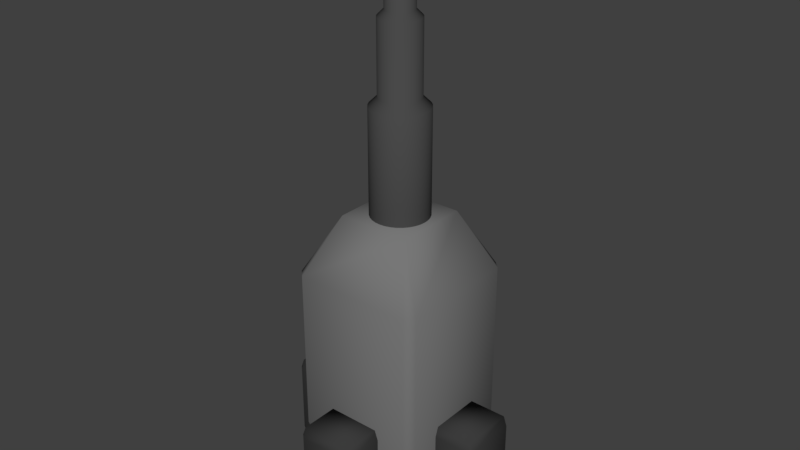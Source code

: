 # Source: Antenna.blend  (saved by Blender 2.80.75; exported with 4.5.12 LTS)
import bpy
from mathutils import Matrix  # noqa: F401  (used for matrix-valued properties, if any)

bpy.ops.wm.read_factory_settings(use_empty=True)
scene = bpy.context.scene
scene.name = 'Scene'

# ---- collections
col_collection_1 = bpy.data.collections.new('Collection 1'); scene.collection.children.link(col_collection_1)

# ---- materials (node trees are filled in below, after node groups)
mat_material_003 = bpy.data.materials.new('Material.003')
mat_material_003.alpha_threshold = 0.0
mat_material_003.use_transparent_shadow = False
mat_material_003.diffuse_color = (0.8, 0.02125, 0.02414, 1.0)
mat_material_003.specular_color = (0.7991, 0.02122, 0.02416)
mat_material_003.roughness = 0.5
mat_material = bpy.data.materials.new('Material')
mat_material.alpha_threshold = 0.0
mat_material.use_transparent_shadow = False
mat_material.diffuse_color = (0.1845, 0.1845, 0.1845, 1.0)
mat_material.roughness = 0.5
mat_material.line_color = (0.0, 0.0, 0.0, 1.0)
mat_material_001 = bpy.data.materials.new('Material.001')
mat_material_001.alpha_threshold = 0.0
mat_material_001.use_transparent_shadow = False
mat_material_001.diffuse_color = (0.04445, 0.04445, 0.04445, 1.0)
mat_material_001.specular_color = (0.04374, 0.04374, 0.04374)
mat_material_001.roughness = 0.5
mat_material_002 = bpy.data.materials.new('Material.002')
mat_material_002.alpha_threshold = 0.0
mat_material_002.use_transparent_shadow = False
mat_material_002.diffuse_color = (0.07324, 0.07324, 0.07324, 1.0)
mat_material_002.specular_color = (0.07227, 0.07227, 0.07227)
mat_material_002.roughness = 0.5

# ---- material node trees

# ---- world
world_world = bpy.data.worlds.new('World'); scene.world = world_world
world_world.color = (0.05088, 0.05088, 0.05088)
world_world.use_sun_shadow = False
world_world.sun_shadow_jitter_overblur = 0.0
world_world.cycles.sampling_method = 'MANUAL'

# ---- meshes
me_sphere = bpy.data.meshes.new('Sphere')
me_sphere.from_pydata([(0.0, 0.1951, 0.9808), (0.0, 0.3827, 0.9239), (0.0, 0.5556, 0.8315), (0.0, 0.7071, 0.7071), (0.0, 0.8315, 0.5556), (0.0, 0.9239, 0.3827), (0.0, 0.9808, 0.1951), (0.0, 1.0, 7.55e-08), (0.0, 0.9808, -0.1951), (0.0, 0.5556, -0.8315), (0.03806, 0.1913, 0.9808), (0.07466, 0.3753, 0.9239), (0.1084, 0.5449, 0.8315), (0.1379, 0.6935, 0.7071), (0.1622, 0.8155, 0.5556), (0.1802, 0.9061, 0.3827), (0.1913, 0.9619, 0.1951), (0.1951, 0.9808, 7.55e-08), (0.1913, 0.9619, -0.1951), (0.1802, 0.9061, -0.3827), (0.1622, 0.8155, -0.5556), (0.1379, 0.6935, -0.7071), (0.1084, 0.5449, -0.8315), (0.07466, 0.3753, -0.9239), (0.03806, 0.1913, -0.9808), (0.07466, 0.1802, 0.9808), (0.1464, 0.3536, 0.9239), (0.2126, 0.5133, 0.8315), (0.2706, 0.6533, 0.7071), (0.3182, 0.7682, 0.5556), (0.3536, 0.8536, 0.3827), (0.3753, 0.9061, 0.1951), (0.3827, 0.9239, 7.55e-08), (0.3753, 0.9061, -0.1951), (0.3536, 0.8536, -0.3827), (0.3182, 0.7682, -0.5556), (0.2706, 0.6533, -0.7071), (0.2126, 0.5133, -0.8315), (0.1464, 0.3536, -0.9239), (0.07466, 0.1802, -0.9808), (0.1084, 0.1622, 0.9808), (0.2126, 0.3182, 0.9239), (0.3087, 0.4619, 0.8315), (0.3928, 0.5879, 0.7071), (0.4619, 0.6913, 0.5556), (0.5133, 0.7682, 0.3827), (0.5449, 0.8155, 0.1951), (0.5556, 0.8315, 7.55e-08), (0.5449, 0.8155, -0.1951), (0.5133, 0.7682, -0.3827), (0.4619, 0.6913, -0.5556), (0.3928, 0.5879, -0.7071), (0.3087, 0.4619, -0.8315), (0.2126, 0.3182, -0.9239), (0.1084, 0.1622, -0.9808), (0.1379, 0.1379, 0.9808), (0.2706, 0.2706, 0.9239), (0.3928, 0.3928, 0.8315), (0.5, 0.5, 0.7071), (0.5879, 0.5879, 0.5556), (0.6533, 0.6533, 0.3827), (0.6935, 0.6935, 0.1951), (0.7071, 0.7071, 7.55e-08), (0.6935, 0.6935, -0.1951), (0.6533, 0.6533, -0.3827), (0.5879, 0.5879, -0.5556), (0.5, 0.5, -0.7071), (0.3928, 0.3928, -0.8315), (0.2706, 0.2706, -0.9239), (0.1379, 0.1379, -0.9808), (0.1622, 0.1084, 0.9808), (0.3182, 0.2126, 0.9239), (0.4619, 0.3087, 0.8315), (0.5879, 0.3928, 0.7071), (0.6913, 0.4619, 0.5556), (0.7682, 0.5133, 0.3827), (0.8155, 0.5449, 0.1951), (0.8315, 0.5556, 7.55e-08), (0.8155, 0.5449, -0.1951), (0.7682, 0.5133, -0.3827), (0.6913, 0.4619, -0.5556), (0.5879, 0.3928, -0.7071), (0.4619, 0.3087, -0.8315), (0.3182, 0.2126, -0.9239), (0.1622, 0.1084, -0.9808), (0.1802, 0.07466, 0.9808), (0.3536, 0.1464, 0.9239), (0.5133, 0.2126, 0.8315), (0.6533, 0.2706, 0.7071), (0.7682, 0.3182, 0.5556), (0.8536, 0.3536, 0.3827), (0.9061, 0.3753, 0.1951), (0.9239, 0.3827, 7.55e-08), (0.9061, 0.3753, -0.1951), (0.8536, 0.3536, -0.3827), (0.7682, 0.3182, -0.5556), (0.6533, 0.2706, -0.7071), (0.5133, 0.2126, -0.8315), (0.3536, 0.1464, -0.9239), (0.1802, 0.07466, -0.9808), (0.1913, 0.03806, 0.9808), (0.3753, 0.07466, 0.9239), (0.5449, 0.1084, 0.8315), (0.6935, 0.1379, 0.7071), (0.8155, 0.1622, 0.5556), (0.9061, 0.1802, 0.3827), (0.9619, 0.1913, 0.1951), (0.9808, 0.1951, 7.55e-08), (0.9619, 0.1913, -0.1951), (0.9061, 0.1802, -0.3827), (0.8155, 0.1622, -0.5556), (0.6935, 0.1379, -0.7071), (0.5449, 0.1084, -0.8315), (0.3753, 0.07466, -0.9239), (0.1913, 0.03806, -0.9808), (0.1951, -3.266e-07, 0.9808), (0.3827, -3.192e-07, 0.9239), (0.5556, -3.117e-07, 0.8315), (0.7071, -3.192e-07, 0.7071), (0.8315, -3.341e-07, 0.5556), (0.9239, -2.745e-07, 0.3827), (0.9808, -3.937e-07, 0.1951), (1.0, -3.788e-07, 7.55e-08), (0.9808, -3.937e-07, -0.1951), (0.9239, -2.298e-07, -0.3827), (0.8315, -3.341e-07, -0.5556), (0.7071, -3.192e-07, -0.7071), (0.5556, -3.415e-07, -0.8315), (0.3827, -3.043e-07, -0.9239), (0.1951, -3.08e-07, -0.9808), (0.1913, -0.03806, 0.9808), (0.3753, -0.07466, 0.9239), (0.5449, -0.1084, 0.8315), (0.6935, -0.138, 0.7071), (0.8155, -0.1622, 0.5556), (0.9061, -0.1802, 0.3827), (0.9619, -0.1913, 0.1951), (0.9808, -0.1951, 7.55e-08), (0.9619, -0.1913, -0.1951), (0.9061, -0.1802, -0.3827), (0.8155, -0.1622, -0.5556), (0.6935, -0.138, -0.7071), (0.5449, -0.1084, -0.8315), (0.3753, -0.07466, -0.9239), (0.1913, -0.03806, -0.9808), (0.1802, -0.07466, 0.9808), (0.3536, -0.1464, 0.9239), (0.5133, -0.2126, 0.8315), (0.6533, -0.2706, 0.7071), (0.7682, -0.3182, 0.5556), (0.8536, -0.3536, 0.3827), (0.9061, -0.3753, 0.1951), (0.9239, -0.3827, 7.55e-08), (0.9061, -0.3753, -0.1951), (0.8536, -0.3536, -0.3827), (0.7682, -0.3182, -0.5556), (0.6533, -0.2706, -0.7071), (0.5133, -0.2126, -0.8315), (0.3536, -0.1464, -0.9239), (0.1802, -0.07466, -0.9808), (0.1622, -0.1084, 0.9808), (0.3182, -0.2126, 0.9239), (0.4619, -0.3087, 0.8315), (0.5879, -0.3928, 0.7071), (0.6913, -0.4619, 0.5556), (0.7682, -0.5133, 0.3827), (0.8155, -0.5449, 0.1951), (0.8315, -0.5556, 7.55e-08), (0.8155, -0.5449, -0.1951), (0.7682, -0.5133, -0.3827), (0.6913, -0.4619, -0.5556), (0.5879, -0.3928, -0.7071), (0.4619, -0.3087, -0.8315), (0.3182, -0.2126, -0.9239), (0.1622, -0.1084, -0.9808), (0.1379, -0.138, 0.9808), (0.2706, -0.2706, 0.9239), (0.3928, -0.3928, 0.8315), (0.5, -0.5, 0.7071), (0.5879, -0.5879, 0.5556), (0.6533, -0.6533, 0.3827), (0.6935, -0.6935, 0.1951), (0.7071, -0.7071, 7.55e-08), (0.6935, -0.6935, -0.1951), (0.6533, -0.6533, -0.3827), (0.5879, -0.5879, -0.5556), (0.5, -0.5, -0.7071), (0.3928, -0.3928, -0.8315), (0.2706, -0.2706, -0.9239), (0.1379, -0.138, -0.9808), (0.1084, -0.1622, 0.9808), (0.2126, -0.3182, 0.9239), (0.3087, -0.4619, 0.8315), (0.3928, -0.5879, 0.7071), (0.4619, -0.6913, 0.5556), (0.5133, -0.7682, 0.3827), (0.5449, -0.8155, 0.1951), (0.5556, -0.8315, 7.55e-08), (0.5449, -0.8155, -0.1951), (0.5133, -0.7682, -0.3827), (0.4619, -0.6913, -0.5556), (0.3928, -0.5879, -0.7071), (0.3087, -0.4619, -0.8315), (0.2126, -0.3182, -0.9239), (0.1084, -0.1622, -0.9808), (0.0, -3.258e-07, -1.0), (0.07466, -0.1802, 0.9808), (0.1464, -0.3536, 0.9239), (0.2126, -0.5133, 0.8315), (0.2706, -0.6533, 0.7071), (0.3182, -0.7682, 0.5556), (0.3536, -0.8536, 0.3827), (0.3753, -0.9061, 0.1951), (0.3827, -0.9239, 7.55e-08), (0.3753, -0.9061, -0.1951), (0.3536, -0.8536, -0.3827), (0.3182, -0.7682, -0.5556), (0.2706, -0.6533, -0.7071), (0.2126, -0.5133, -0.8315), (0.1464, -0.3536, -0.9239), (0.07466, -0.1802, -0.9808), (0.03806, -0.1913, 0.9808), (0.07466, -0.3753, 0.9239), (0.1084, -0.5449, 0.8315), (0.1379, -0.6935, 0.7071), (0.1622, -0.8155, 0.5556), (0.1802, -0.9061, 0.3827), (0.1913, -0.9619, 0.1951), (0.1951, -0.9808, 7.55e-08), (0.1913, -0.9619, -0.1951), (0.1802, -0.9061, -0.3827), (0.1622, -0.8155, -0.5556), (0.1379, -0.6935, -0.7071), (0.1084, -0.5449, -0.8315), (0.07466, -0.3753, -0.9239), (0.03806, -0.1913, -0.9808), (-7.212e-09, -0.1951, 0.9808), (4.122e-08, -0.3827, 0.9239), (2.632e-08, -0.5556, 0.8315), (-2.584e-08, -0.7071, 0.7071), (-8.544e-08, -0.8315, 0.5556), (6.357e-08, -0.9239, 0.3827), (-8.544e-08, -0.9808, 0.1951), (-1.003e-07, -1.0, 7.55e-08), (-8.544e-08, -0.9808, -0.1951), (6.357e-08, -0.9239, -0.3827), (-8.544e-08, -0.8315, -0.5556), (-2.584e-08, -0.7071, -0.7071), (-1.094e-08, -0.5556, -0.8315), (3.964e-09, -0.3827, -0.9239), (3.964e-09, -0.1951, -0.9808), (-0.03806, -0.1913, 0.9808), (-0.07466, -0.3753, 0.9239), (-0.1084, -0.5449, 0.8315), (-0.1379, -0.6935, 0.7071), (-0.1622, -0.8155, 0.5556), (-0.1802, -0.9061, 0.3827), (-0.1913, -0.9619, 0.1951), (-0.1951, -0.9808, 7.55e-08), (-0.1913, -0.9619, -0.1951), (-0.1802, -0.9061, -0.3827), (-0.1622, -0.8155, -0.5556), (-0.1379, -0.6935, -0.7071), (-0.1084, -0.5449, -0.8315), (-0.07466, -0.3753, -0.9239), (-0.03806, -0.1913, -0.9808), (-0.07466, -0.1802, 0.9808), (-0.1464, -0.3536, 0.9239), (-0.2126, -0.5133, 0.8315), (-0.2706, -0.6533, 0.7071), (-0.3182, -0.7682, 0.5556), (-0.3536, -0.8536, 0.3827), (-0.3753, -0.9061, 0.1951), (-0.3827, -0.9239, 7.55e-08), (-0.3753, -0.9061, -0.1951), (-0.3536, -0.8536, -0.3827), (-0.3182, -0.7682, -0.5556), (-0.2706, -0.6533, -0.7071), (-0.2126, -0.5133, -0.8315), (-0.1464, -0.3536, -0.9239), (-0.07466, -0.1802, -0.9808), (-0.1084, -0.1622, 0.9808), (-0.2126, -0.3182, 0.9239), (-0.3087, -0.4619, 0.8315), (-0.3928, -0.5879, 0.7071), (-0.4619, -0.6913, 0.5556), (-0.5133, -0.7682, 0.3827), (-0.5449, -0.8155, 0.1951), (-0.5556, -0.8315, 7.55e-08), (-0.5449, -0.8155, -0.1951), (-0.5133, -0.7682, -0.3827), (-0.4619, -0.6913, -0.5556), (-0.3928, -0.5879, -0.7071), (-0.3087, -0.4619, -0.8315), (-0.2126, -0.3182, -0.9239), (-0.1084, -0.1622, -0.9808), (-2.304e-07, -5.562e-07, 1.0), (-0.1379, -0.138, 0.9808), (-0.2706, -0.2706, 0.9239), (-0.3928, -0.3928, 0.8315), (-0.5, -0.5, 0.7071), (-0.5879, -0.5879, 0.5556), (-0.6533, -0.6533, 0.3827), (-0.6935, -0.6935, 0.1951), (-0.7071, -0.7071, 7.55e-08), (-0.6935, -0.6935, -0.1951), (-0.6533, -0.6533, -0.3827), (-0.5879, -0.5879, -0.5556), (-0.5, -0.5, -0.7071), (-0.3928, -0.3928, -0.8315), (-0.2706, -0.2706, -0.9239), (-0.1379, -0.1379, -0.9808), (-0.1622, -0.1084, 0.9808), (-0.3182, -0.2126, 0.9239), (-0.4619, -0.3087, 0.8315), (-0.5879, -0.3928, 0.7071), (-0.6913, -0.4619, 0.5556), (-0.7682, -0.5133, 0.3827), (-0.8155, -0.5449, 0.1951), (-0.8315, -0.5556, 7.55e-08), (-0.8155, -0.5449, -0.1951), (-0.7682, -0.5133, -0.3827), (-0.6913, -0.4619, -0.5556), (-0.5879, -0.3928, -0.7071), (-0.4619, -0.3087, -0.8315), (-0.3182, -0.2126, -0.9239), (-0.1622, -0.1084, -0.9808), (-0.1802, -0.07466, 0.9808), (-0.3536, -0.1464, 0.9239), (-0.5133, -0.2126, 0.8315), (-0.6533, -0.2706, 0.7071), (-0.7682, -0.3182, 0.5556), (-0.8536, -0.3536, 0.3827), (-0.9061, -0.3753, 0.1951), (-0.9239, -0.3827, 7.55e-08), (-0.9061, -0.3753, -0.1951), (-0.8536, -0.3536, -0.3827), (-0.7682, -0.3182, -0.5556), (-0.6533, -0.2706, -0.7071), (-0.5133, -0.2126, -0.8315), (-0.3536, -0.1464, -0.9239), (-0.1802, -0.07466, -0.9808), (-0.1913, -0.03806, 0.9808), (-0.3753, -0.07466, 0.9239), (-0.5449, -0.1084, 0.8315), (-0.6935, -0.1379, 0.7071), (-0.8155, -0.1622, 0.5556), (-0.9061, -0.1802, 0.3827), (-0.9619, -0.1913, 0.1951), (-0.9808, -0.1951, 7.55e-08), (-0.9619, -0.1913, -0.1951), (-0.9061, -0.1802, -0.3827), (-0.8155, -0.1622, -0.5556), (-0.6935, -0.1379, -0.7071), (-0.5449, -0.1084, -0.8315), (-0.3753, -0.07466, -0.9239), (-0.1913, -0.03806, -0.9808), (-0.1951, -3.117e-07, 0.9808), (-0.3827, -2.819e-07, 0.9239), (-0.5556, -2.819e-07, 0.8315), (-0.7071, -1.851e-07, 0.7071), (-0.8315, -1.404e-07, 0.5556), (-0.9239, -3.192e-07, 0.3827), (-0.9808, -9.567e-08, 0.1951), (-1.0, -1.404e-07, 7.55e-08), (-0.9808, -9.567e-08, -0.1951), (-0.9239, -3.192e-07, -0.3827), (-0.8315, -1.404e-07, -0.5556), (-0.7071, -1.851e-07, -0.7071), (-0.5556, -2.596e-07, -0.8315), (-0.3827, -2.521e-07, -0.9239), (-0.1951, -3.155e-07, -0.9808), (-0.1913, 0.03806, 0.9808), (-0.3753, 0.07466, 0.9239), (-0.5449, 0.1084, 0.8315), (-0.6935, 0.1379, 0.7071), (-0.8155, 0.1622, 0.5556), (-0.9061, 0.1802, 0.3827), (-0.9619, 0.1913, 0.1951), (-0.9808, 0.1951, 7.55e-08), (-0.9619, 0.1913, -0.1951), (-0.9061, 0.1802, -0.3827), (-0.8155, 0.1622, -0.5556), (-0.6935, 0.1379, -0.7071), (-0.5449, 0.1084, -0.8315), (-0.3753, 0.07466, -0.9239), (-0.1913, 0.03806, -0.9808), (-0.1802, 0.07466, 0.9808), (-0.3536, 0.1464, 0.9239), (-0.5133, 0.2126, 0.8315), (-0.6533, 0.2706, 0.7071), (-0.7682, 0.3182, 0.5556), (-0.8536, 0.3536, 0.3827), (-0.9061, 0.3753, 0.1951), (-0.9239, 0.3827, 7.55e-08), (-0.9061, 0.3753, -0.1951), (-0.8536, 0.3536, -0.3827), (-0.7682, 0.3182, -0.5556), (-0.6533, 0.2706, -0.7071), (-0.5133, 0.2126, -0.8315), (-0.3536, 0.1464, -0.9239), (-0.1802, 0.07466, -0.9808), (-0.1622, 0.1084, 0.9808), (-0.3182, 0.2126, 0.9239), (-0.4619, 0.3087, 0.8315), (-0.5879, 0.3928, 0.7071), (-0.6913, 0.4619, 0.5556), (-0.7682, 0.5133, 0.3827), (-0.8155, 0.5449, 0.1951), (-0.8315, 0.5556, 7.55e-08), (-0.8155, 0.5449, -0.1951), (-0.7682, 0.5133, -0.3827), (-0.6913, 0.4619, -0.5556), (-0.5879, 0.3928, -0.7071), (-0.4619, 0.3087, -0.8315), (-0.3182, 0.2126, -0.9239), (-0.1622, 0.1084, -0.9808), (-0.1379, 0.1379, 0.9808), (-0.2706, 0.2706, 0.9239), (-0.3928, 0.3928, 0.8315), (-0.5, 0.5, 0.7071), (-0.5879, 0.5879, 0.5556), (-0.6533, 0.6533, 0.3827), (-0.6935, 0.6935, 0.1951), (-0.7071, 0.7071, 7.55e-08), (-0.6935, 0.6935, -0.1951), (-0.6533, 0.6533, -0.3827), (-0.5879, 0.5879, -0.5556), (-0.5, 0.5, -0.7071), (-0.3928, 0.3928, -0.8315), (-0.2706, 0.2706, -0.9239), (-0.1379, 0.1379, -0.9808), (-0.1084, 0.1622, 0.9808), (-0.2126, 0.3182, 0.9239), (-0.3087, 0.4619, 0.8315), (-0.3928, 0.5879, 0.7071), (-0.4619, 0.6913, 0.5556), (-0.5133, 0.7682, 0.3827), (-0.5449, 0.8155, 0.1951), (-0.5556, 0.8315, 7.55e-08), (-0.5449, 0.8155, -0.1951), (-0.5133, 0.7682, -0.3827), (-0.4619, 0.6913, -0.5556), (-0.3928, 0.5879, -0.7071), (-0.3087, 0.4619, -0.8315), (-0.2126, 0.3182, -0.9239), (-0.1084, 0.1622, -0.9808), (-0.07466, 0.1802, 0.9808), (-0.1464, 0.3536, 0.9239), (-0.2126, 0.5133, 0.8315), (-0.2706, 0.6533, 0.7071), (-0.3182, 0.7682, 0.5556), (-0.3536, 0.8536, 0.3827), (-0.3753, 0.9061, 0.1951), (-0.3827, 0.9239, 7.55e-08), (-0.3753, 0.9061, -0.1951), (-0.3536, 0.8536, -0.3827), (-0.3182, 0.7682, -0.5556), (-0.2706, 0.6533, -0.7071), (-0.2126, 0.5133, -0.8315), (-0.1464, 0.3536, -0.9239), (-0.07466, 0.1802, -0.9808), (-0.03806, 0.1913, 0.9808), (-0.07466, 0.3753, 0.9239), (-0.1084, 0.5449, 0.8315), (-0.1379, 0.6935, 0.7071), (-0.1622, 0.8155, 0.5556), (-0.1802, 0.9061, 0.3827), (-0.1913, 0.9619, 0.1951), (-0.1951, 0.9808, 7.55e-08), (-0.1913, 0.9619, -0.1951), (-0.1802, 0.9061, -0.3827), (-0.1622, 0.8155, -0.5556), (-0.1379, 0.6935, -0.7071), (-0.1084, 0.5449, -0.8315), (-0.07466, 0.3753, -0.9239), (-0.03806, 0.1913, -0.9808), (6.357e-08, 0.9239, -0.3827), (2.722e-07, 0.8315, -0.5556), (1.53e-07, 0.7071, -0.7071), (7.847e-08, 0.3827, -0.9239), (1.514e-08, 0.1951, -0.9808)], [], [(479, 478, 20, 21), (4, 3, 13, 14), (9, 479, 21, 22), (5, 4, 14, 15), (480, 9, 22, 23), (6, 5, 15, 16), (481, 480, 23, 24), (7, 6, 16, 17), (0, 296, 10), (205, 481, 24), (8, 7, 17, 18), (1, 0, 10, 11), (477, 8, 18, 19), (2, 1, 11, 12), (478, 477, 19, 20), (3, 2, 12, 13), (20, 19, 34, 35), (13, 12, 27, 28), (21, 20, 35, 36), (14, 13, 28, 29), (22, 21, 36, 37), (15, 14, 29, 30), (23, 22, 37, 38), (16, 15, 30, 31), (24, 23, 38, 39), (17, 16, 31, 32), (10, 296, 25), (205, 24, 39), (18, 17, 32, 33), (11, 10, 25, 26), (19, 18, 33, 34), (12, 11, 26, 27), (39, 38, 53, 54), (32, 31, 46, 47), (25, 296, 40), (205, 39, 54), (33, 32, 47, 48), (26, 25, 40, 41), (34, 33, 48, 49), (27, 26, 41, 42), (35, 34, 49, 50), (28, 27, 42, 43), (36, 35, 50, 51), (29, 28, 43, 44), (37, 36, 51, 52), (30, 29, 44, 45), (38, 37, 52, 53), (31, 30, 45, 46), (43, 42, 57, 58), (51, 50, 65, 66), (44, 43, 58, 59), (52, 51, 66, 67), (45, 44, 59, 60), (53, 52, 67, 68), (46, 45, 60, 61), (54, 53, 68, 69), (47, 46, 61, 62), (40, 296, 55), (205, 54, 69), (48, 47, 62, 63), (41, 40, 55, 56), (49, 48, 63, 64), (42, 41, 56, 57), (50, 49, 64, 65), (62, 61, 76, 77), (55, 296, 70), (205, 69, 84), (63, 62, 77, 78), (56, 55, 70, 71), (64, 63, 78, 79), (57, 56, 71, 72), (65, 64, 79, 80), (58, 57, 72, 73), (66, 65, 80, 81), (59, 58, 73, 74), (67, 66, 81, 82), (60, 59, 74, 75), (68, 67, 82, 83), (61, 60, 75, 76), (69, 68, 83, 84), (81, 80, 95, 96), (74, 73, 88, 89), (82, 81, 96, 97), (75, 74, 89, 90), (83, 82, 97, 98), (76, 75, 90, 91), (84, 83, 98, 99), (77, 76, 91, 92), (70, 296, 85), (205, 84, 99), (78, 77, 92, 93), (71, 70, 85, 86), (79, 78, 93, 94), (72, 71, 86, 87), (80, 79, 94, 95), (73, 72, 87, 88), (85, 296, 100), (205, 99, 114), (93, 92, 107, 108), (86, 85, 100, 101), (94, 93, 108, 109), (87, 86, 101, 102), (95, 94, 109, 110), (88, 87, 102, 103), (96, 95, 110, 111), (89, 88, 103, 104), (97, 96, 111, 112), (90, 89, 104, 105), (98, 97, 112, 113), (91, 90, 105, 106), (99, 98, 113, 114), (92, 91, 106, 107), (104, 103, 118, 119), (112, 111, 126, 127), (105, 104, 119, 120), (113, 112, 127, 128), (106, 105, 120, 121), (114, 113, 128, 129), (107, 106, 121, 122), (100, 296, 115), (205, 114, 129), (108, 107, 122, 123), (101, 100, 115, 116), (109, 108, 123, 124), (102, 101, 116, 117), (110, 109, 124, 125), (103, 102, 117, 118), (111, 110, 125, 126), (123, 122, 137, 138), (116, 115, 130, 131), (124, 123, 138, 139), (117, 116, 131, 132), (125, 124, 139, 140), (118, 117, 132, 133), (126, 125, 140, 141), (119, 118, 133, 134), (127, 126, 141, 142), (120, 119, 134, 135), (128, 127, 142, 143), (121, 120, 135, 136), (129, 128, 143, 144), (122, 121, 136, 137), (115, 296, 130), (205, 129, 144), (142, 141, 156, 157), (135, 134, 149, 150), (143, 142, 157, 158), (136, 135, 150, 151), (144, 143, 158, 159), (137, 136, 151, 152), (130, 296, 145), (205, 144, 159), (138, 137, 152, 153), (131, 130, 145, 146), (139, 138, 153, 154), (132, 131, 146, 147), (140, 139, 154, 155), (133, 132, 147, 148), (141, 140, 155, 156), (134, 133, 148, 149), (154, 153, 168, 169), (147, 146, 161, 162), (155, 154, 169, 170), (148, 147, 162, 163), (156, 155, 170, 171), (149, 148, 163, 164), (157, 156, 171, 172), (150, 149, 164, 165), (158, 157, 172, 173), (151, 150, 165, 166), (159, 158, 173, 174), (152, 151, 166, 167), (145, 296, 160), (205, 159, 174), (153, 152, 167, 168), (146, 145, 160, 161), (173, 172, 187, 188), (166, 165, 180, 181), (174, 173, 188, 189), (167, 166, 181, 182), (160, 296, 175), (205, 174, 189), (168, 167, 182, 183), (161, 160, 175, 176), (169, 168, 183, 184), (162, 161, 176, 177), (170, 169, 184, 185), (163, 162, 177, 178), (171, 170, 185, 186), (164, 163, 178, 179), (172, 171, 186, 187), (165, 164, 179, 180), (177, 176, 191, 192), (185, 184, 199, 200), (178, 177, 192, 193), (186, 185, 200, 201), (179, 178, 193, 194), (187, 186, 201, 202), (180, 179, 194, 195), (188, 187, 202, 203), (181, 180, 195, 196), (189, 188, 203, 204), (182, 181, 196, 197), (175, 296, 190), (205, 189, 204), (183, 182, 197, 198), (176, 175, 190, 191), (184, 183, 198, 199), (196, 195, 211, 212), (204, 203, 219, 220), (197, 196, 212, 213), (190, 296, 206), (205, 204, 220), (198, 197, 213, 214), (191, 190, 206, 207), (199, 198, 214, 215), (192, 191, 207, 208), (200, 199, 215, 216), (193, 192, 208, 209), (201, 200, 216, 217), (194, 193, 209, 210), (202, 201, 217, 218), (195, 194, 210, 211), (203, 202, 218, 219), (216, 215, 230, 231), (209, 208, 223, 224), (217, 216, 231, 232), (210, 209, 224, 225), (218, 217, 232, 233), (211, 210, 225, 226), (219, 218, 233, 234), (212, 211, 226, 227), (220, 219, 234, 235), (213, 212, 227, 228), (206, 296, 221), (205, 220, 235), (214, 213, 228, 229), (207, 206, 221, 222), (215, 214, 229, 230), (208, 207, 222, 223), (235, 234, 249, 250), (228, 227, 242, 243), (221, 296, 236), (205, 235, 250), (229, 228, 243, 244), (222, 221, 236, 237), (230, 229, 244, 245), (223, 222, 237, 238), (231, 230, 245, 246), (224, 223, 238, 239), (232, 231, 246, 247), (225, 224, 239, 240), (233, 232, 247, 248), (226, 225, 240, 241), (234, 233, 248, 249), (227, 226, 241, 242), (239, 238, 253, 254), (247, 246, 261, 262), (240, 239, 254, 255), (248, 247, 262, 263), (241, 240, 255, 256), (249, 248, 263, 264), (242, 241, 256, 257), (250, 249, 264, 265), (243, 242, 257, 258), (236, 296, 251), (205, 250, 265), (244, 243, 258, 259), (237, 236, 251, 252), (245, 244, 259, 260), (238, 237, 252, 253), (246, 245, 260, 261), (258, 257, 272, 273), (251, 296, 266), (205, 265, 280), (259, 258, 273, 274), (252, 251, 266, 267), (260, 259, 274, 275), (253, 252, 267, 268), (261, 260, 275, 276), (254, 253, 268, 269), (262, 261, 276, 277), (255, 254, 269, 270), (263, 262, 277, 278), (256, 255, 270, 271), (264, 263, 278, 279), (257, 256, 271, 272), (265, 264, 279, 280), (277, 276, 291, 292), (270, 269, 284, 285), (278, 277, 292, 293), (271, 270, 285, 286), (279, 278, 293, 294), (272, 271, 286, 287), (280, 279, 294, 295), (273, 272, 287, 288), (266, 296, 281), (205, 280, 295), (274, 273, 288, 289), (267, 266, 281, 282), (275, 274, 289, 290), (268, 267, 282, 283), (276, 275, 290, 291), (269, 268, 283, 284), (205, 295, 311), (289, 288, 304, 305), (282, 281, 297, 298), (290, 289, 305, 306), (283, 282, 298, 299), (291, 290, 306, 307), (284, 283, 299, 300), (292, 291, 307, 308), (285, 284, 300, 301), (293, 292, 308, 309), (286, 285, 301, 302), (294, 293, 309, 310), (287, 286, 302, 303), (295, 294, 310, 311), (288, 287, 303, 304), (281, 296, 297), (309, 308, 323, 324), (302, 301, 316, 317), (310, 309, 324, 325), (303, 302, 317, 318), (311, 310, 325, 326), (304, 303, 318, 319), (297, 296, 312), (205, 311, 326), (305, 304, 319, 320), (298, 297, 312, 313), (306, 305, 320, 321), (299, 298, 313, 314), (307, 306, 321, 322), (300, 299, 314, 315), (308, 307, 322, 323), (301, 300, 315, 316), (313, 312, 327, 328), (321, 320, 335, 336), (314, 313, 328, 329), (322, 321, 336, 337), (315, 314, 329, 330), (323, 322, 337, 338), (316, 315, 330, 331), (324, 323, 338, 339), (317, 316, 331, 332), (325, 324, 339, 340), (318, 317, 332, 333), (326, 325, 340, 341), (319, 318, 333, 334), (312, 296, 327), (205, 326, 341), (320, 319, 334, 335), (332, 331, 346, 347), (340, 339, 354, 355), (333, 332, 347, 348), (341, 340, 355, 356), (334, 333, 348, 349), (327, 296, 342), (205, 341, 356), (335, 334, 349, 350), (328, 327, 342, 343), (336, 335, 350, 351), (329, 328, 343, 344), (337, 336, 351, 352), (330, 329, 344, 345), (338, 337, 352, 353), (331, 330, 345, 346), (339, 338, 353, 354), (351, 350, 365, 366), (344, 343, 358, 359), (352, 351, 366, 367), (345, 344, 359, 360), (353, 352, 367, 368), (346, 345, 360, 361), (354, 353, 368, 369), (347, 346, 361, 362), (355, 354, 369, 370), (348, 347, 362, 363), (356, 355, 370, 371), (349, 348, 363, 364), (342, 296, 357), (205, 356, 371), (350, 349, 364, 365), (343, 342, 357, 358), (370, 369, 384, 385), (363, 362, 377, 378), (371, 370, 385, 386), (364, 363, 378, 379), (357, 296, 372), (205, 371, 386), (365, 364, 379, 380), (358, 357, 372, 373), (366, 365, 380, 381), (359, 358, 373, 374), (367, 366, 381, 382), (360, 359, 374, 375), (368, 367, 382, 383), (361, 360, 375, 376), (369, 368, 383, 384), (362, 361, 376, 377), (374, 373, 388, 389), (382, 381, 396, 397), (375, 374, 389, 390), (383, 382, 397, 398), (376, 375, 390, 391), (384, 383, 398, 399), (377, 376, 391, 392), (385, 384, 399, 400), (378, 377, 392, 393), (386, 385, 400, 401), (379, 378, 393, 394), (372, 296, 387), (205, 386, 401), (380, 379, 394, 395), (373, 372, 387, 388), (381, 380, 395, 396), (393, 392, 407, 408), (401, 400, 415, 416), (394, 393, 408, 409), (387, 296, 402), (205, 401, 416), (395, 394, 409, 410), (388, 387, 402, 403), (396, 395, 410, 411), (389, 388, 403, 404), (397, 396, 411, 412), (390, 389, 404, 405), (398, 397, 412, 413), (391, 390, 405, 406), (399, 398, 413, 414), (392, 391, 406, 407), (400, 399, 414, 415), (412, 411, 426, 427), (405, 404, 419, 420), (413, 412, 427, 428), (406, 405, 420, 421), (414, 413, 428, 429), (407, 406, 421, 422), (415, 414, 429, 430), (408, 407, 422, 423), (416, 415, 430, 431), (409, 408, 423, 424), (402, 296, 417), (205, 416, 431), (410, 409, 424, 425), (403, 402, 417, 418), (411, 410, 425, 426), (404, 403, 418, 419), (431, 430, 445, 446), (424, 423, 438, 439), (417, 296, 432), (205, 431, 446), (425, 424, 439, 440), (418, 417, 432, 433), (426, 425, 440, 441), (419, 418, 433, 434), (427, 426, 441, 442), (420, 419, 434, 435), (428, 427, 442, 443), (421, 420, 435, 436), (429, 428, 443, 444), (422, 421, 436, 437), (430, 429, 444, 445), (423, 422, 437, 438), (443, 442, 457, 458), (436, 435, 450, 451), (444, 443, 458, 459), (437, 436, 451, 452), (445, 444, 459, 460), (438, 437, 452, 453), (446, 445, 460, 461), (439, 438, 453, 454), (432, 296, 447), (205, 446, 461), (440, 439, 454, 455), (433, 432, 447, 448), (441, 440, 455, 456), (434, 433, 448, 449), (442, 441, 456, 457), (435, 434, 449, 450), (447, 296, 462), (205, 461, 476), (455, 454, 469, 470), (448, 447, 462, 463), (456, 455, 470, 471), (449, 448, 463, 464), (457, 456, 471, 472), (450, 449, 464, 465), (458, 457, 472, 473), (451, 450, 465, 466), (459, 458, 473, 474), (452, 451, 466, 467), (460, 459, 474, 475), (453, 452, 467, 468), (461, 460, 475, 476), (454, 453, 468, 469), (466, 465, 3, 4), (474, 473, 479, 9), (467, 466, 4, 5), (475, 474, 9, 480), (468, 467, 5, 6), (476, 475, 480, 481), (469, 468, 6, 7), (462, 296, 0), (205, 476, 481), (470, 469, 7, 8), (463, 462, 0, 1), (471, 470, 8, 477), (464, 463, 1, 2), (472, 471, 477, 478), (465, 464, 2, 3), (473, 472, 478, 479)])
me_sphere.materials.append(mat_material_003)
me_sphere.use_remesh_preserve_volume = False
me_sphere.use_remesh_preserve_attributes = False
me_sphere.use_mirror_vertex_groups = False
me_sphere.update()
me_cube = bpy.data.meshes.new('Cube')
me_cube.from_pydata([(1.0, 0.885, 0.04169), (0.885, 0.885, -0.07327), (0.885, 1.0, 0.04169), (1.0, -0.885, 0.04169), (0.885, -1.0, 0.04169), (0.885, -0.885, -0.07327), (-0.885, -1.0, 0.04169), (-1.0, -0.885, 0.04169), (-0.885, -0.885, -0.07327), (-0.885, 1.0, 0.04169), (-0.885, 0.885, -0.07327), (-1.0, 0.885, 0.04169), (0.885, 1.0, 0.885), (0.5398, 0.5398, 1.184), (1.0, 0.885, 0.885), (0.885, -1.0, 0.885), (1.0, -0.885, 0.885), (0.5398, -0.5398, 1.184), (-1.0, -0.885, 0.885), (-0.885, -1.0, 0.885), (-0.5398, -0.5398, 1.184), (-1.0, 0.885, 0.885), (-0.5398, 0.5398, 1.184), (-0.885, 1.0, 0.885), (-0.7285, 0.3868, -0.2144), (-0.7788, 0.3868, -0.2646), (-0.7788, 0.4371, -0.2144), (-0.7285, -0.3868, -0.2144), (-0.7788, -0.4371, -0.2144), (-0.7788, -0.3868, -0.2646), (-1.552, -0.4371, -0.2144), (-1.603, -0.3868, -0.2144), (-1.552, -0.3868, -0.2646), (-1.552, 0.4371, -0.2144), (-1.552, 0.3868, -0.2646), (-1.603, 0.3868, -0.2144), (-0.7788, 0.4371, 0.1543), (-0.7788, 0.3868, 0.2045), (-0.7285, 0.3868, 0.1543), (-0.7788, -0.4371, 0.1543), (-0.7285, -0.3868, 0.1543), (-0.7788, -0.3868, 0.2045), (-1.603, -0.3868, 0.1543), (-1.552, -0.4371, 0.1543), (-1.552, -0.3868, 0.2045), (-1.603, 0.3868, 0.1543), (-1.552, 0.3868, 0.2045), (-1.552, 0.4371, 0.1543), (-0.3856, -0.7297, -0.2144), (-0.3856, -0.78, -0.2646), (-0.4359, -0.78, -0.2144), (0.388, -0.7297, -0.2144), (0.4383, -0.78, -0.2144), (0.388, -0.78, -0.2646), (0.4383, -1.554, -0.2144), (0.388, -1.604, -0.2144), (0.388, -1.554, -0.2646), (-0.4359, -1.554, -0.2144), (-0.3856, -1.554, -0.2646), (-0.3856, -1.604, -0.2144), (-0.4359, -0.78, 0.1543), (-0.3856, -0.78, 0.2045), (-0.3856, -0.7297, 0.1543), (0.4383, -0.78, 0.1543), (0.388, -0.7297, 0.1543), (0.388, -0.78, 0.2045), (0.388, -1.604, 0.1543), (0.4383, -1.554, 0.1543), (0.388, -1.554, 0.2045), (-0.3856, -1.604, 0.1543), (-0.3856, -1.554, 0.2045), (-0.4359, -1.554, 0.1543), (-0.3856, 1.604, -0.2144), (-0.3856, 1.554, -0.2646), (-0.4359, 1.554, -0.2144), (0.388, 1.604, -0.2144), (0.4383, 1.554, -0.2144), (0.388, 1.554, -0.2646), (0.4383, 0.78, -0.2144), (0.388, 0.7297, -0.2144), (0.388, 0.78, -0.2646), (-0.4359, 0.78, -0.2144), (-0.3856, 0.78, -0.2646), (-0.3856, 0.7297, -0.2144), (-0.4359, 1.554, 0.1543), (-0.3856, 1.554, 0.2045), (-0.3856, 1.604, 0.1543), (0.4383, 1.554, 0.1543), (0.388, 1.604, 0.1543), (0.388, 1.554, 0.2045), (0.388, 0.7297, 0.1543), (0.4383, 0.78, 0.1543), (0.388, 0.78, 0.2045), (-0.3856, 0.7297, 0.1543), (-0.3856, 0.78, 0.2045), (-0.4359, 0.78, 0.1543), (1.605, 0.3868, -0.2144), (1.555, 0.3868, -0.2646), (1.555, 0.4371, -0.2144), (1.605, -0.3868, -0.2144), (1.555, -0.4371, -0.2144), (1.555, -0.3868, -0.2646), (0.7812, -0.4371, -0.2144), (0.7309, -0.3868, -0.2144), (0.7812, -0.3868, -0.2646), (0.7812, 0.4371, -0.2144), (0.7812, 0.3868, -0.2646), (0.7309, 0.3868, -0.2144), (1.555, 0.4371, 0.1543), (1.555, 0.3868, 0.2045), (1.605, 0.3868, 0.1543), (1.555, -0.4371, 0.1543), (1.605, -0.3868, 0.1543), (1.555, -0.3868, 0.2045), (0.7309, -0.3868, 0.1543), (0.7812, -0.4371, 0.1543), (0.7812, -0.3868, 0.2045), (0.7309, 0.3868, 0.1543), (0.7812, 0.3868, 0.2045), (0.7812, 0.4371, 0.1543), (0.01305, 0.4063, 0.9628), (0.09443, 0.3983, 0.9628), (0.1727, 0.3746, 0.9628), (0.2448, 0.336, 0.9628), (0.308, 0.2842, 0.9628), (0.3599, 0.2209, 0.9628), (0.3984, 0.1488, 0.9628), (0.4222, 0.07057, 0.9628), (0.4302, -0.01081, 0.9628), (0.4222, -0.09219, 0.9628), (0.3984, -0.1704, 0.9628), (0.3599, -0.2426, 0.9628), (0.308, -0.3058, 0.9628), (0.2448, -0.3576, 0.9628), (0.1727, -0.3962, 0.9628), (0.09443, -0.4199, 0.9628), (0.01305, -0.4279, 0.9628), (-0.06833, -0.4199, 0.9628), (-0.1466, -0.3962, 0.9628), (-0.2187, -0.3576, 0.9628), (-0.2819, -0.3058, 0.9628), (-0.3338, -0.2426, 0.9628), (-0.3723, -0.1704, 0.9628), (-0.3961, -0.09219, 0.9628), (-0.4041, -0.01081, 0.9628), (-0.3961, 0.07057, 0.9628), (-0.3723, 0.1488, 0.9628), (-0.3338, 0.2209, 0.9628), (-0.2819, 0.2842, 0.9628), (-0.2187, 0.336, 0.9628), (-0.1466, 0.3746, 0.9628), (-0.06833, 0.3983, 0.9628), (0.01305, 0.2848, 1.761), (0.01305, 0.4063, 1.719), (0.07071, 0.2791, 1.761), (0.09443, 0.3983, 1.719), (0.1262, 0.2623, 1.761), (0.1727, 0.3746, 1.719), (0.1773, 0.235, 1.761), (0.2448, 0.336, 1.719), (0.2221, 0.1982, 1.761), (0.308, 0.2842, 1.719), (0.2588, 0.1534, 1.761), (0.3599, 0.2209, 1.719), (0.2861, 0.1023, 1.761), (0.3984, 0.1488, 1.719), (0.303, 0.04686, 1.761), (0.4222, 0.07057, 1.719), (0.3086, -0.01081, 1.761), (0.4302, -0.01081, 1.719), (0.303, -0.06847, 1.761), (0.4222, -0.09219, 1.719), (0.2861, -0.1239, 1.761), (0.3984, -0.1704, 1.719), (0.2588, -0.175, 1.761), (0.3599, -0.2426, 1.719), (0.2221, -0.2198, 1.761), (0.308, -0.3058, 1.719), (0.1773, -0.2566, 1.761), (0.2448, -0.3576, 1.719), (0.1262, -0.2839, 1.761), (0.1727, -0.3962, 1.719), (0.07071, -0.3007, 1.761), (0.09443, -0.4199, 1.719), (0.01305, -0.3064, 1.761), (0.01305, -0.4279, 1.719), (-0.04462, -0.3007, 1.761), (-0.06833, -0.4199, 1.719), (-0.1001, -0.2839, 1.761), (-0.1466, -0.3962, 1.719), (-0.1512, -0.2566, 1.761), (-0.2187, -0.3576, 1.719), (-0.196, -0.2198, 1.761), (-0.2819, -0.3058, 1.719), (-0.2327, -0.175, 1.761), (-0.3338, -0.2426, 1.719), (-0.26, -0.1239, 1.761), (-0.3723, -0.1704, 1.719), (-0.2769, -0.06847, 1.761), (-0.3961, -0.09219, 1.719), (-0.2825, -0.01081, 1.761), (-0.4041, -0.01081, 1.719), (-0.2769, 0.04686, 1.761), (-0.3961, 0.07057, 1.719), (-0.26, 0.1023, 1.761), (-0.3723, 0.1488, 1.719), (-0.2327, 0.1534, 1.761), (-0.3338, 0.2209, 1.719), (-0.196, 0.1982, 1.761), (-0.2819, 0.2842, 1.719), (-0.1512, 0.235, 1.761), (-0.2187, 0.336, 1.719), (-0.1001, 0.2623, 1.761), (-0.1466, 0.3746, 1.719), (-0.04462, 0.2791, 1.761), (-0.06833, 0.3983, 1.719), (0.01305, 0.2848, 2.124), (0.01305, 0.1931, 2.156), (0.05284, 0.1892, 2.156), (0.07071, 0.2791, 2.124), (0.0911, 0.1776, 2.156), (0.1262, 0.2623, 2.124), (0.1264, 0.1588, 2.156), (0.1773, 0.235, 2.124), (0.1573, 0.1334, 2.156), (0.2221, 0.1982, 2.124), (0.1826, 0.1025, 2.156), (0.2588, 0.1534, 2.124), (0.2015, 0.06724, 2.156), (0.2861, 0.1023, 2.124), (0.2131, 0.02898, 2.156), (0.303, 0.04686, 2.124), (0.217, -0.01081, 2.156), (0.3086, -0.01081, 2.124), (0.2131, -0.0506, 2.156), (0.303, -0.06847, 2.124), (0.2015, -0.08886, 2.156), (0.2861, -0.1239, 2.124), (0.1826, -0.1241, 2.156), (0.2588, -0.175, 2.124), (0.1573, -0.155, 2.156), (0.2221, -0.2198, 2.124), (0.1264, -0.1804, 2.156), (0.1773, -0.2566, 2.124), (0.0911, -0.1992, 2.156), (0.1262, -0.2839, 2.124), (0.05284, -0.2108, 2.156), (0.07071, -0.3007, 2.124), (0.01305, -0.2148, 2.156), (0.01305, -0.3064, 2.124), (-0.02674, -0.2108, 2.156), (-0.04462, -0.3007, 2.124), (-0.065, -0.1992, 2.156), (-0.1001, -0.2839, 2.124), (-0.1003, -0.1804, 2.156), (-0.1512, -0.2566, 2.124), (-0.1312, -0.155, 2.156), (-0.196, -0.2198, 2.124), (-0.1565, -0.1241, 2.156), (-0.2327, -0.175, 2.124), (-0.1754, -0.08886, 2.156), (-0.26, -0.1239, 2.124), (-0.187, -0.0506, 2.156), (-0.2769, -0.06847, 2.124), (-0.1909, -0.01081, 2.156), (-0.2825, -0.01081, 2.124), (-0.187, 0.02898, 2.156), (-0.2769, 0.04686, 2.124), (-0.1754, 0.06724, 2.156), (-0.26, 0.1023, 2.124), (-0.1565, 0.1025, 2.156), (-0.2327, 0.1534, 2.124), (-0.1312, 0.1334, 2.156), (-0.196, 0.1982, 2.124), (-0.1003, 0.1588, 2.156), (-0.1512, 0.235, 2.124), (-0.065, 0.1776, 2.156), (-0.1001, 0.2623, 2.124), (-0.02674, 0.1892, 2.156), (-0.04462, 0.2791, 2.124), (0.01305, 0.1931, 2.419), (0.01305, 0.08801, 2.456), (0.03233, 0.08611, 2.456), (0.05284, 0.1892, 2.419), (0.05087, 0.08049, 2.456), (0.0911, 0.1776, 2.419), (0.06795, 0.07136, 2.456), (0.1264, 0.1588, 2.419), (0.08293, 0.05907, 2.456), (0.1573, 0.1334, 2.419), (0.09521, 0.04409, 2.456), (0.1826, 0.1025, 2.419), (0.1043, 0.02701, 2.456), (0.2015, 0.06724, 2.419), (0.11, 0.00847, 2.456), (0.2131, 0.02898, 2.419), (0.1119, -0.01081, 2.456), (0.217, -0.01081, 2.419), (0.11, -0.03009, 2.456), (0.2131, -0.0506, 2.419), (0.1043, -0.04862, 2.456), (0.2015, -0.08886, 2.419), (0.09521, -0.06571, 2.456), (0.1826, -0.1241, 2.419), (0.08292, -0.08068, 2.456), (0.1573, -0.155, 2.419), (0.06795, -0.09297, 2.456), (0.1264, -0.1804, 2.419), (0.05087, -0.1021, 2.456), (0.0911, -0.1992, 2.419), (0.03233, -0.1077, 2.456), (0.05284, -0.2108, 2.419), (0.01305, -0.1096, 2.456), (0.01305, -0.2148, 2.419), (-0.006229, -0.1077, 2.456), (-0.02674, -0.2108, 2.419), (-0.02477, -0.1021, 2.456), (-0.065, -0.1992, 2.419), (-0.04185, -0.09297, 2.456), (-0.1003, -0.1804, 2.419), (-0.05683, -0.08068, 2.456), (-0.1312, -0.155, 2.419), (-0.06912, -0.06571, 2.456), (-0.1565, -0.1241, 2.419), (-0.07825, -0.04862, 2.456), (-0.1754, -0.08886, 2.419), (-0.08387, -0.03009, 2.456), (-0.187, -0.0506, 2.419), (-0.08577, -0.01081, 2.456), (-0.1909, -0.01081, 2.419), (-0.08387, 0.00847, 2.456), (-0.187, 0.02898, 2.419), (-0.07825, 0.02701, 2.456), (-0.1754, 0.06724, 2.419), (-0.06912, 0.04409, 2.456), (-0.1565, 0.1025, 2.419), (-0.05683, 0.05907, 2.456), (-0.1312, 0.1334, 2.419), (-0.04185, 0.07136, 2.456), (-0.1003, 0.1588, 2.419), (-0.02477, 0.08049, 2.456), (-0.065, 0.1776, 2.419), (-0.006229, 0.08611, 2.456), (-0.02674, 0.1892, 2.419)], [], [(12, 2, 9, 23), (1, 5, 8, 10), (7, 18, 21, 11), (13, 22, 20, 17), (4, 15, 19, 6), (0, 1, 2), (3, 4, 5), (6, 7, 8), (9, 10, 11), (12, 13, 14), (15, 16, 17), (18, 19, 20), (21, 22, 23), (0, 3, 5, 1), (1, 10, 9, 2), (2, 12, 14, 0), (4, 6, 8, 5), (3, 16, 15, 4), (7, 11, 10, 8), (6, 19, 18, 7), (11, 21, 23, 9), (13, 17, 16, 14), (12, 23, 22, 13), (17, 20, 19, 15), (20, 22, 21, 18), (0, 14, 16, 3), (36, 26, 33, 47), (25, 29, 32, 34), (31, 42, 45, 35), (37, 46, 44, 41), (28, 39, 43, 30), (24, 25, 26), (27, 28, 29), (30, 31, 32), (33, 34, 35), (36, 37, 38), (39, 40, 41), (42, 43, 44), (45, 46, 47), (24, 27, 29, 25), (25, 34, 33, 26), (26, 36, 38, 24), (28, 30, 32, 29), (27, 40, 39, 28), (31, 35, 34, 32), (30, 43, 42, 31), (35, 45, 47, 33), (37, 41, 40, 38), (36, 47, 46, 37), (41, 44, 43, 39), (44, 46, 45, 42), (24, 38, 40, 27), (60, 50, 57, 71), (49, 53, 56, 58), (55, 66, 69, 59), (61, 70, 68, 65), (52, 63, 67, 54), (48, 49, 50), (51, 52, 53), (54, 55, 56), (57, 58, 59), (60, 61, 62), (63, 64, 65), (66, 67, 68), (69, 70, 71), (48, 51, 53, 49), (49, 58, 57, 50), (50, 60, 62, 48), (52, 54, 56, 53), (51, 64, 63, 52), (55, 59, 58, 56), (54, 67, 66, 55), (59, 69, 71, 57), (61, 65, 64, 62), (60, 71, 70, 61), (65, 68, 67, 63), (68, 70, 69, 66), (48, 62, 64, 51), (84, 74, 81, 95), (73, 77, 80, 82), (79, 90, 93, 83), (85, 94, 92, 89), (76, 87, 91, 78), (72, 73, 74), (75, 76, 77), (78, 79, 80), (81, 82, 83), (84, 85, 86), (87, 88, 89), (90, 91, 92), (93, 94, 95), (72, 75, 77, 73), (73, 82, 81, 74), (74, 84, 86, 72), (76, 78, 80, 77), (75, 88, 87, 76), (79, 83, 82, 80), (78, 91, 90, 79), (83, 93, 95, 81), (85, 89, 88, 86), (84, 95, 94, 85), (89, 92, 91, 87), (92, 94, 93, 90), (72, 86, 88, 75), (108, 98, 105, 119), (97, 101, 104, 106), (103, 114, 117, 107), (109, 118, 116, 113), (100, 111, 115, 102), (96, 97, 98), (99, 100, 101), (102, 103, 104), (105, 106, 107), (108, 109, 110), (111, 112, 113), (114, 115, 116), (117, 118, 119), (96, 99, 101, 97), (97, 106, 105, 98), (98, 108, 110, 96), (100, 102, 104, 101), (99, 112, 111, 100), (103, 107, 106, 104), (102, 115, 114, 103), (107, 117, 119, 105), (109, 113, 112, 110), (108, 119, 118, 109), (113, 116, 115, 111), (116, 118, 117, 114), (96, 110, 112, 99), (151, 215, 153, 120), (122, 157, 159, 123), (123, 159, 161, 124), (124, 161, 163, 125), (125, 163, 165, 126), (126, 165, 167, 127), (127, 167, 169, 128), (128, 169, 171, 129), (129, 171, 173, 130), (130, 173, 175, 131), (131, 175, 177, 132), (132, 177, 179, 133), (133, 179, 181, 134), (134, 181, 183, 135), (135, 183, 185, 136), (136, 185, 187, 137), (137, 187, 189, 138), (138, 189, 191, 139), (139, 191, 193, 140), (140, 193, 195, 141), (141, 195, 197, 142), (142, 197, 199, 143), (143, 199, 201, 144), (144, 201, 203, 145), (145, 203, 205, 146), (146, 205, 207, 147), (147, 207, 209, 148), (148, 209, 211, 149), (149, 211, 213, 150), (150, 213, 215, 151), (120, 153, 155, 121), (121, 155, 157, 122), (120, 121, 122, 123, 124, 125, 126, 127, 128, 129, 130, 131, 132, 133, 134, 135, 136, 137, 138, 139, 140, 141, 142, 143, 144, 145, 146, 147, 148, 149, 150, 151), (155, 153, 152, 154), (157, 155, 154, 156), (159, 157, 156, 158), (161, 159, 158, 160), (163, 161, 160, 162), (165, 163, 162, 164), (167, 165, 164, 166), (169, 167, 166, 168), (171, 169, 168, 170), (173, 171, 170, 172), (175, 173, 172, 174), (177, 175, 174, 176), (179, 177, 176, 178), (181, 179, 178, 180), (183, 181, 180, 182), (185, 183, 182, 184), (187, 185, 184, 186), (189, 187, 186, 188), (191, 189, 188, 190), (193, 191, 190, 192), (195, 193, 192, 194), (197, 195, 194, 196), (199, 197, 196, 198), (201, 199, 198, 200), (203, 201, 200, 202), (205, 203, 202, 204), (207, 205, 204, 206), (209, 207, 206, 208), (211, 209, 208, 210), (213, 211, 210, 212), (215, 213, 212, 214), (153, 215, 214, 152), (156, 154, 219, 221), (152, 214, 279, 216), (164, 162, 227, 229), (182, 180, 245, 247), (200, 198, 263, 265), (242, 240, 305, 307), (174, 172, 237, 239), (192, 190, 255, 257), (210, 208, 273, 275), (166, 164, 229, 231), (184, 182, 247, 249), (202, 200, 265, 267), (158, 156, 221, 223), (176, 174, 239, 241), (194, 192, 257, 259), (212, 210, 275, 277), (168, 166, 231, 233), (186, 184, 249, 251), (204, 202, 267, 269), (160, 158, 223, 225), (178, 176, 241, 243), (196, 194, 259, 261), (214, 212, 277, 279), (170, 168, 233, 235), (188, 186, 251, 253), (206, 204, 269, 271), (162, 160, 225, 227), (180, 178, 243, 245), (198, 196, 261, 263), (172, 170, 235, 237), (190, 188, 253, 255), (208, 206, 271, 273), (217, 218, 219, 216), (218, 220, 221, 219), (220, 222, 223, 221), (222, 224, 225, 223), (224, 226, 227, 225), (226, 228, 229, 227), (228, 230, 231, 229), (230, 232, 233, 231), (232, 234, 235, 233), (234, 236, 237, 235), (236, 238, 239, 237), (238, 240, 241, 239), (240, 242, 243, 241), (242, 244, 245, 243), (244, 246, 247, 245), (246, 248, 249, 247), (248, 250, 251, 249), (250, 252, 253, 251), (252, 254, 255, 253), (254, 256, 257, 255), (256, 258, 259, 257), (258, 260, 261, 259), (260, 262, 263, 261), (262, 264, 265, 263), (264, 266, 267, 265), (266, 268, 269, 267), (268, 270, 271, 269), (270, 272, 273, 271), (272, 274, 275, 273), (274, 276, 277, 275), (276, 278, 279, 277), (278, 217, 216, 279), (154, 152, 216, 219), (217, 278, 343, 280), (260, 258, 323, 325), (278, 276, 341, 343), (234, 232, 297, 299), (252, 250, 315, 317), (270, 268, 333, 335), (226, 224, 289, 291), (244, 242, 307, 309), (262, 260, 325, 327), (236, 234, 299, 301), (254, 252, 317, 319), (272, 270, 335, 337), (228, 226, 291, 293), (246, 244, 309, 311), (264, 262, 327, 329), (220, 218, 283, 285), (282, 281, 342, 340, 338, 336, 334, 332, 330, 328, 326, 324, 322, 320, 318, 316, 314, 312, 310, 308, 306, 304, 302, 300, 298, 296, 294, 292, 290, 288, 286, 284), (238, 236, 301, 303), (256, 254, 319, 321), (274, 272, 337, 339), (230, 228, 293, 295), (248, 246, 311, 313), (266, 264, 329, 331), (222, 220, 285, 287), (240, 238, 303, 305), (258, 256, 321, 323), (276, 274, 339, 341), (232, 230, 295, 297), (250, 248, 313, 315), (268, 266, 331, 333), (224, 222, 287, 289), (281, 282, 283, 280), (282, 284, 285, 283), (284, 286, 287, 285), (286, 288, 289, 287), (288, 290, 291, 289), (290, 292, 293, 291), (292, 294, 295, 293), (294, 296, 297, 295), (296, 298, 299, 297), (298, 300, 301, 299), (300, 302, 303, 301), (302, 304, 305, 303), (304, 306, 307, 305), (306, 308, 309, 307), (308, 310, 311, 309), (310, 312, 313, 311), (312, 314, 315, 313), (314, 316, 317, 315), (316, 318, 319, 317), (318, 320, 321, 319), (320, 322, 323, 321), (322, 324, 325, 323), (324, 326, 327, 325), (326, 328, 329, 327), (328, 330, 331, 329), (330, 332, 333, 331), (332, 334, 335, 333), (334, 336, 337, 335), (336, 338, 339, 337), (338, 340, 341, 339), (340, 342, 343, 341), (342, 281, 280, 343), (218, 217, 280, 283)])
me_cube.polygons.foreach_set('use_smooth', [True] * 324)
me_cube.polygons.foreach_set('material_index', [0, 0, 0, 0, 0, 0, 0, 0, 0, 0, 0, 0, 0, 0, 0, 0, 0, 0, 0, 0, 0, 0, 0, 0, 0, 0, 1, 1, 1, 1, 1, 1, 1, 1, 1, 1, 1, 1, 1, 1, 1, 1, 1, 1, 1, 1, 1, 1, 1, 1, 1, 1, 1, 1, 1, 1, 1, 1, 1, 1, 1, 1, 1, 1, 1, 1, 1, 1, 1, 1, 1, 1, 1, 1, 1, 1, 1, 1, 1, 1, 1, 1, 1, 1, 1, 1, 1, 1, 1, 1, 1, 1, 1, 1, 1, 1, 1, 1, 1, 1, 1, 1, 1, 1, 1, 1, 1, 1, 1, 1, 1, 1, 1, 1, 1, 1, 1, 1, 1, 1, 1, 1, 1, 1, 1, 1, 1, 1, 1, 1, 2, 2, 2, 2, 2, 2, 2, 2, 2, 2, 2, 2, 2, 2, 2, 2, 2, 2, 2, 2, 2, 2, 2, 2, 2, 2, 2, 2, 2, 2, 2, 2, 2, 2, 2, 2, 2, 2, 2, 2, 2, 2, 2, 2, 2, 2, 2, 2, 2, 2, 2, 2, 2, 2, 2, 2, 2, 2, 2, 2, 2, 2, 2, 2, 2, 2, 2, 2, 2, 2, 2, 2, 2, 2, 2, 2, 2, 2, 2, 2, 2, 2, 2, 2, 2, 2, 2, 2, 2, 2, 2, 2, 2, 2, 2, 2, 2, 2, 2, 2, 2, 2, 2, 2, 2, 2, 2, 2, 2, 2, 2, 2, 2, 2, 2, 2, 2, 2, 2, 2, 2, 2, 2, 2, 2, 2, 2, 2, 2, 2, 2, 2, 2, 2, 2, 2, 2, 2, 2, 2, 2, 2, 2, 2, 2, 2, 2, 2, 2, 2, 2, 2, 2, 2, 2, 2, 2, 2, 2, 2, 2, 2, 2, 2, 2, 2, 2, 2, 2, 2, 2, 2, 2, 2, 2, 2, 2, 2, 2, 2, 2, 2, 2, 2, 2, 2, 2, 2, 2, 2, 2, 2, 2, 2])
me_cube.materials.append(mat_material)
me_cube.materials.append(mat_material_001)
me_cube.materials.append(mat_material_002)
me_cube.use_remesh_preserve_volume = False
me_cube.use_remesh_preserve_attributes = False
me_cube.use_mirror_vertex_groups = False
me_cube.update()

# ---- objects
ob_beepflash = bpy.data.objects.new('Beepflash', me_sphere)
ob_antenna = bpy.data.objects.new('Antenna', me_cube)

# ---- transforms, parenting, visibility, modifiers, constraints
ob_beepflash.location = (0.02396, -0.02191, 8.033)
ob_beepflash.scale = (0.164, 0.164, 0.2359)
ob_beepflash.lineart.crease_threshold = 0.0
ob_antenna.location = (0.0, 0.0, 0.0)
ob_antenna.scale = (1.152, 1.152, 3.297)
ob_antenna.lock_rotations_4d = False
ob_antenna.empty_display_type = 'ARROWS'
ob_antenna.lineart.crease_threshold = 0.0
_m = ob_antenna.modifiers.new('Bevel', 'BEVEL')
_m.width = 0.04
_m.width_pct = 0.04
_m.limit_method = 'WEIGHT'

# ---- collection membership
col_collection_1.objects.link(ob_beepflash)
col_collection_1.objects.link(ob_antenna)

# ---- scene / render settings (as saved in the file)
scene.frame_start = 1; scene.frame_end = 250; scene.frame_set(1)
scene.render.engine = 'BLENDER_EEVEE_NEXT'
scene.render.resolution_percentage = 50
scene.render.dither_intensity = 0.0
scene.cycles.use_denoising = False
scene.cycles.samples = 128
scene.cycles.sampling_pattern = 'TABULATED_SOBOL'
scene.cycles.use_adaptive_sampling = False
scene.cycles.use_light_tree = False
scene.cycles.blur_glossy = 0.0
scene.cycles.sample_clamp_indirect = 0.0
scene.view_settings.view_transform = 'Standard'
bpy.context.view_layer.update()

# ---- added for rendering (the .blend has no active camera and no usable light): camera, sun
cam_auto = bpy.data.cameras.new('AutoCamera')
cam_auto.lens = 50.0
cam_auto.sensor_width = 36.0
cam_auto.clip_end = 1000.0
ob_auto_camera = bpy.data.objects.new('AutoCamera', cam_auto)
scene.collection.objects.link(ob_auto_camera)
ob_auto_camera.location = (9.74295, -11.6899, 11.4913)
ob_auto_camera.rotation_euler = (1.09748, -7.21219e-08, 0.694738)
scene.camera = ob_auto_camera
light_auto_sun = bpy.data.lights.new('AutoSun', 'SUN')
light_auto_sun.energy = 3.0
light_auto_sun.angle = 0.0523599
ob_auto_sun = bpy.data.objects.new('AutoSun', light_auto_sun)
scene.collection.objects.link(ob_auto_sun)
ob_auto_sun.rotation_euler = (0.872665, 0.174533, 0.523599)
bpy.context.view_layer.update()
